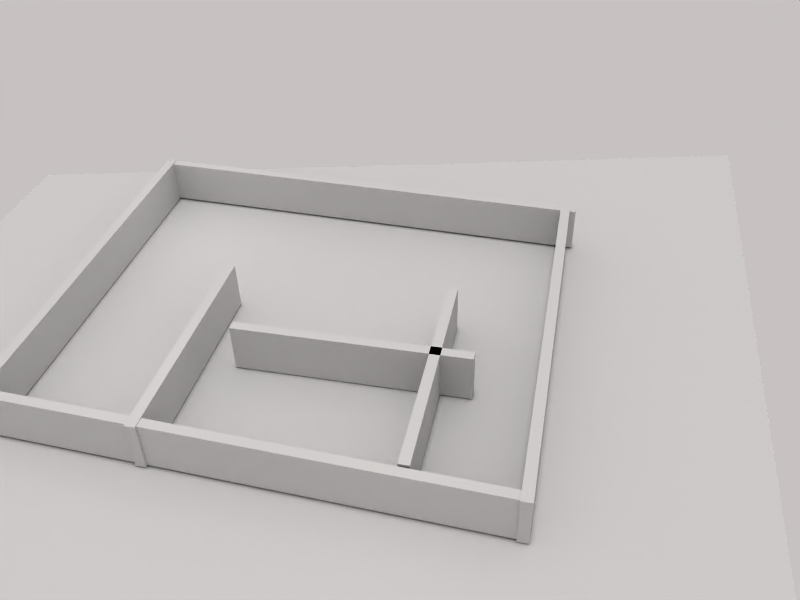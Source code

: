 # Source: new_world_5.blend  (saved by Blender 2.79.0; exported with 4.5.12 LTS)
import bpy
from mathutils import Matrix  # noqa: F401  (used for matrix-valued properties, if any)

bpy.ops.wm.read_factory_settings(use_empty=True)
scene = bpy.context.scene
scene.name = 'Scene'

# ---- collections
col_collection_1 = bpy.data.collections.new('Collection 1'); scene.collection.children.link(col_collection_1)
col_collection_2 = bpy.data.collections.new('Collection 2'); scene.collection.children.link(col_collection_2)

# ---- materials (node trees are filled in below, after node groups)
mat_interlocktilesmat_001 = bpy.data.materials.new('InterlockTilesMat.001')
mat_interlocktilesmat_001.alpha_threshold = 0.0
mat_interlocktilesmat_001.use_transparent_shadow = False
mat_interlocktilesmat_001.preview_render_type = 'HAIR'
mat_interlocktilesmat_001.roughness = 0.5
mat_interlocktilesmat_001.specular_intensity = 0.2
mat_interlocktilesmat_001.line_color = (0.0, 0.0, 0.0, 1.0)

# ---- material node trees

# ---- world
world_world = bpy.data.worlds.new('World'); scene.world = world_world
world_world.color = (0.78, 0.7592, 0.7592)
world_world.use_sun_shadow = False
world_world.sun_shadow_jitter_overblur = 0.0
world_world.cycles.sampling_method = 'NONE'
world_world.cycles.sample_map_resolution = 256

# ---- cameras
cam_camera = bpy.data.cameras.new('Camera')
cam_camera.clip_end = 100.0
cam_camera.lens = 35.0
cam_camera.sensor_width = 32.0
cam_camera.sensor_height = 18.0
cam_camera.display_size = 2.0
cam_camera.dof.focus_distance = 0.0
cam_camera.dof.aperture_fstop = 128.0
cam_camera.dof.aperture_blades = 6

# ---- lights
light_sun = bpy.data.lights.new('Sun', 'SUN')
light_sun.transmission_factor = 0.0
light_sun.angle = 0.1993
light_sun.energy = 0.53
light_sun.shadow_buffer_clip_start = 0.5
light_sun.shadow_soft_size = 0.1
light_sun.shadow_cascade_max_distance = 1000.0
light_hemi = bpy.data.lights.new('Hemi', 'SUN')
light_hemi.transmission_factor = 0.0
light_hemi.angle = 0.1993
light_hemi.energy = 0.17
light_hemi.shadow_buffer_clip_start = 0.5
light_hemi.shadow_soft_size = 0.1
light_hemi.shadow_cascade_max_distance = 1000.0
light_point_002 = bpy.data.lights.new('Point.002', 'POINT')
light_point_002.transmission_factor = 0.0
light_point_002.energy = 64.0
light_point_002.shadow_buffer_clip_start = 0.5
light_point_002.shadow_soft_size = 0.1
light_point_002.shadow_maximum_resolution = 0.006
light_point_002.use_absolute_resolution = True
light_point_001 = bpy.data.lights.new('Point.001', 'POINT')
light_point_001.transmission_factor = 0.0
light_point_001.energy = 100.0
light_point_001.shadow_buffer_clip_start = 0.5
light_point_001.shadow_soft_size = 0.1
light_point_001.shadow_maximum_resolution = 0.006
light_point_001.use_absolute_resolution = True
light_point = bpy.data.lights.new('Point', 'POINT')
light_point.transmission_factor = 0.0
light_point.energy = 100.0
light_point.shadow_buffer_clip_start = 0.5
light_point.shadow_soft_size = 0.1
light_point.shadow_maximum_resolution = 0.006
light_point.use_absolute_resolution = True
light_point_003 = bpy.data.lights.new('Point.003', 'POINT')
light_point_003.transmission_factor = 0.0
light_point_003.energy = 100.0
light_point_003.shadow_buffer_clip_start = 0.5
light_point_003.shadow_soft_size = 0.1
light_point_003.shadow_maximum_resolution = 0.006
light_point_003.use_absolute_resolution = True
light_lamp = bpy.data.lights.new('Lamp', 'POINT')
light_lamp.color = (1.0, 1.0, 0.7758)
light_lamp.transmission_factor = 0.0
light_lamp.use_shadow = False
light_lamp.energy = 100.0
light_lamp.shadow_buffer_clip_start = 0.5
light_lamp.shadow_soft_size = 1.0
light_lamp.shadow_maximum_resolution = 0.006
light_lamp.use_absolute_resolution = True
light_lamp.cycles.use_multiple_importance_sampling = False
light_spot = bpy.data.lights.new('Spot', 'POINT')
light_spot.color = (1.0, 0.9167, 0.8691)
light_spot.transmission_factor = 0.0
light_spot.cutoff_distance = 30.0
light_spot.use_shadow = False
light_spot.energy = 52.0
light_spot.shadow_buffer_clip_start = 1.001
light_spot.shadow_soft_size = 1.0
light_spot.shadow_maximum_resolution = 0.006
light_spot.use_absolute_resolution = True
light_spot.cycles.use_multiple_importance_sampling = False

# ---- meshes
me_cube_003 = bpy.data.meshes.new('Cube.003')
me_cube_003.from_pydata([(-1.0, -1.0, -1.0), (-1.0, -1.0, 1.0), (-1.0, 1.0, -1.0), (-1.0, 1.0, 1.0), (1.0, -1.0, -1.0), (1.0, -1.0, 1.0), (1.0, 1.0, -1.0), (1.0, 1.0, 1.0)], [], [(0, 1, 3, 2), (2, 3, 7, 6), (6, 7, 5, 4), (4, 5, 1, 0), (2, 6, 4, 0), (7, 3, 1, 5)])
me_cube_003.use_remesh_preserve_volume = False
me_cube_003.use_remesh_preserve_attributes = False
me_cube_003.use_mirror_vertex_groups = False
me_cube_003.update()
me_cube_005 = bpy.data.meshes.new('Cube.005')
me_cube_005.from_pydata([(-1.0, -1.0, -1.0), (-1.0, -1.0, 1.0), (-1.0, 1.0, -1.0), (-1.0, 1.0, 1.0), (1.0, -1.0, -1.0), (1.0, -1.0, 1.0), (1.0, 1.0, -1.0), (1.0, 1.0, 1.0)], [], [(0, 1, 3, 2), (2, 3, 7, 6), (6, 7, 5, 4), (4, 5, 1, 0), (2, 6, 4, 0), (7, 3, 1, 5)])
me_cube_005.use_remesh_preserve_volume = False
me_cube_005.use_remesh_preserve_attributes = False
me_cube_005.use_mirror_vertex_groups = False
me_cube_005.update()
me_cube_007 = bpy.data.meshes.new('Cube.007')
me_cube_007.from_pydata([(-1.0, -1.0, -1.0), (-1.0, -1.0, 1.0), (-1.0, 1.0, -1.0), (-1.0, 1.0, 1.0), (1.0, -1.0, -1.0), (1.0, -1.0, 1.0), (1.0, 1.0, -1.0), (1.0, 1.0, 1.0)], [], [(0, 1, 3, 2), (2, 3, 7, 6), (6, 7, 5, 4), (4, 5, 1, 0), (2, 6, 4, 0), (7, 3, 1, 5)])
me_cube_007.use_remesh_preserve_volume = False
me_cube_007.use_remesh_preserve_attributes = False
me_cube_007.use_mirror_vertex_groups = False
me_cube_007.update()
me_cube_016 = bpy.data.meshes.new('Cube.016')
me_cube_016.from_pydata([(-1.0, -1.0, -1.0), (-1.0, -1.0, 1.0), (-1.0, 1.0, -1.0), (-1.0, 1.0, 1.0), (1.0, -1.0, -1.0), (1.0, -1.0, 1.0), (1.0, 1.0, -1.0), (1.0, 1.0, 1.0)], [], [(0, 1, 3, 2), (2, 3, 7, 6), (6, 7, 5, 4), (4, 5, 1, 0), (2, 6, 4, 0), (7, 3, 1, 5)])
me_cube_016.use_remesh_preserve_volume = False
me_cube_016.use_remesh_preserve_attributes = False
me_cube_016.use_mirror_vertex_groups = False
me_cube_016.update()
me_cube_000 = bpy.data.meshes.new('Cube.000')
me_cube_000.from_pydata([(-1.0, -1.0, -1.0), (-1.0, -1.0, 1.0), (-1.0, 1.0, -1.0), (-1.0, 1.0, 1.0), (1.0, -1.0, -1.0), (1.0, -1.0, 1.0), (1.0, 1.0, -1.0), (1.0, 1.0, 1.0)], [], [(0, 1, 3, 2), (2, 3, 7, 6), (6, 7, 5, 4), (4, 5, 1, 0), (2, 6, 4, 0), (7, 3, 1, 5)])
me_cube_000.use_remesh_preserve_volume = False
me_cube_000.use_remesh_preserve_attributes = False
me_cube_000.use_mirror_vertex_groups = False
me_cube_000.update()
me_cube_008 = bpy.data.meshes.new('Cube.008')
me_cube_008.from_pydata([(-1.0, -1.0, -1.0), (-1.0, -1.0, 1.0), (-1.0, 1.0, -1.0), (-1.0, 1.0, 1.0), (1.0, -1.0, -1.0), (1.0, -1.0, 1.0), (1.0, 1.0, -1.0), (1.0, 1.0, 1.0)], [], [(0, 1, 3, 2), (2, 3, 7, 6), (6, 7, 5, 4), (4, 5, 1, 0), (2, 6, 4, 0), (7, 3, 1, 5)])
me_cube_008.use_remesh_preserve_volume = False
me_cube_008.use_remesh_preserve_attributes = False
me_cube_008.use_mirror_vertex_groups = False
me_cube_008.update()
me_cube_009 = bpy.data.meshes.new('Cube.009')
me_cube_009.from_pydata([(-1.0, -1.0, -1.0), (-1.0, -1.0, 1.0), (-1.0, 1.0, -1.0), (-1.0, 1.0, 1.0), (1.0, -1.0, -1.0), (1.0, -1.0, 1.0), (1.0, 1.0, -1.0), (1.0, 1.0, 1.0)], [], [(0, 1, 3, 2), (2, 3, 7, 6), (6, 7, 5, 4), (4, 5, 1, 0), (2, 6, 4, 0), (7, 3, 1, 5)])
me_cube_009.use_remesh_preserve_volume = False
me_cube_009.use_remesh_preserve_attributes = False
me_cube_009.use_mirror_vertex_groups = False
me_cube_009.update()
me_plane = bpy.data.meshes.new('Plane')
me_plane.from_pydata([(1.0, 1.0, 0.0), (1.0, -1.0, 0.0), (-1.0, -1.0, 0.0), (-1.0, 1.0, 0.0)], [], [(0, 3, 2, 1)])
me_plane.polygons.foreach_set('use_smooth', [True] * 1)
_uv = me_plane.uv_layers.new(name='UVTex')
_uv.uv.foreach_set('vector', [-1.68, -1.68, 2.68, -1.68, 2.68, 2.68, -1.68, 2.68])
me_plane.materials.append(mat_interlocktilesmat_001)
me_plane.use_remesh_preserve_volume = False
me_plane.use_remesh_preserve_attributes = False
me_plane.use_mirror_vertex_groups = False
me_plane.update()

# ---- objects
ob_sun = bpy.data.objects.new('Sun', light_sun)
ob_camera = bpy.data.objects.new('Camera', cam_camera)
ob_hemi = bpy.data.objects.new('Hemi', light_hemi)
ob_point_002 = bpy.data.objects.new('Point.002', light_point_002)
ob_point_001 = bpy.data.objects.new('Point.001', light_point_001)
ob_point = bpy.data.objects.new('Point', light_point)
ob_cube_003 = bpy.data.objects.new('Cube.003', me_cube_003)
ob_cube_005 = bpy.data.objects.new('Cube.005', me_cube_005)
ob_point_003 = bpy.data.objects.new('Point.003', light_point_003)
ob_cube_002 = bpy.data.objects.new('Cube.002', me_cube_007)
ob_cube_000 = bpy.data.objects.new('Cube.000', me_cube_016)
ob_cube_001 = bpy.data.objects.new('Cube.001', me_cube_000)
ob_cube_004 = bpy.data.objects.new('Cube.004', me_cube_008)
ob_cube_016 = bpy.data.objects.new('Cube.016', me_cube_009)
ob_lamp_001 = bpy.data.objects.new('Lamp.001', light_lamp)
ob_ground = bpy.data.objects.new('Ground', me_plane)
ob_lamp = bpy.data.objects.new('Lamp', light_spot)

# ---- transforms, parenting, visibility, modifiers, constraints
ob_sun.location = (167.1, -54.53, 183.2)
ob_sun.lineart.crease_threshold = 0.0
ob_camera.location = (55.38, 19.22, 50.37)
ob_camera.rotation_euler = (0.9055, 0.02248, 1.786)
ob_camera.scale = (1.0, 1.0, 1.0)
ob_camera.lineart.crease_threshold = 0.0
ob_hemi.location = (-9.245, 268.2, 208.5)
ob_hemi.lineart.crease_threshold = 0.0
ob_point_002.location = (4.198, 7.339, 18.12)
ob_point_002.lineart.crease_threshold = 0.0
ob_point_001.location = (19.11, -12.59, 17.43)
ob_point_001.lineart.crease_threshold = 0.0
ob_point.location = (-11.69, -16.96, 9.252)
ob_point.lineart.crease_threshold = 0.0
ob_cube_003.location = (16.87, -2.391, 3.0)
ob_cube_003.rotation_euler = (0.0, 0.0, 1.526)
ob_cube_003.scale = (-21.14, 0.4398, -2.047)
ob_cube_003.lock_rotation = (True, True, False)
ob_cube_003.lock_scale = (False, True, True)
ob_cube_003.lineart.crease_threshold = 0.0
ob_cube_005.location = (5.0, 3.067, 3.0)
ob_cube_005.rotation_euler = (0.0, 0.0, 1.571)
ob_cube_005.scale = (10.0, 0.4398, -2.131)
ob_cube_005.lock_rotation = (True, True, True)
ob_cube_005.lock_scale = (False, True, True)
ob_cube_005.lineart.crease_threshold = 0.0
ob_point_003.location = (10.24, -11.24, 13.85)
ob_point_003.lineart.crease_threshold = 0.0
ob_cube_002.location = (-18.62, -1.928, 3.0)
ob_cube_002.rotation_euler = (0.0, 0.0, 1.526)
ob_cube_002.scale = (-21.41, 0.4398, -2.047)
ob_cube_002.lock_rotation = (True, True, False)
ob_cube_002.lock_scale = (False, True, True)
ob_cube_002.lineart.crease_threshold = 0.0
ob_cube_000.location = (0.2876, 18.47, 3.0)
ob_cube_000.scale = (-18.09, 0.4398, -2.131)
ob_cube_000.lock_rotation = (True, True, True)
ob_cube_000.lock_scale = (False, True, True)
ob_cube_000.lineart.crease_threshold = 0.0
ob_cube_001.location = (-1.645, -23.1, 3.0)
ob_cube_001.scale = (-18.09, 0.4398, -2.131)
ob_cube_001.lock_rotation = (True, True, True)
ob_cube_001.lock_scale = (False, True, True)
ob_cube_001.lineart.crease_threshold = 0.0
ob_cube_004.location = (7.176, -10.0, 3.0)
ob_cube_004.scale = (10.0, 0.4398, -2.131)
ob_cube_004.lock_rotation = (True, True, True)
ob_cube_004.lock_scale = (False, True, True)
ob_cube_004.lineart.crease_threshold = 0.0
ob_cube_016.location = (6.826, 10.0, 3.0)
ob_cube_016.scale = (10.0, 0.4398, -2.131)
ob_cube_016.lock_rotation = (True, True, True)
ob_cube_016.lock_scale = (False, True, True)
ob_cube_016.lineart.crease_threshold = 0.0
ob_lamp_001.location = (21.69, 9.472, 13.24)
ob_lamp_001.lock_rotations_4d = False
ob_lamp_001.empty_display_type = 'ARROWS'
ob_lamp_001.lineart.crease_threshold = 0.0
ob_ground.location = (-1.0, -2.0, 0.7989)
ob_ground.scale = (43.27, 37.8, 2.0)
ob_ground.lock_rotations_4d = False
ob_ground.lock_scale = (False, False, True)
ob_ground.empty_display_type = 'ARROWS'
ob_ground.color = (0.0, 0.0, 0.0, 1.0)
ob_ground.lineart.crease_threshold = 0.0
ob_lamp.location = (-4.123, 13.89, 37.01)
ob_lamp.rotation_euler = (0.6503, 0.05522, 1.866)
ob_lamp.lock_rotations_4d = False
ob_lamp.empty_display_type = 'ARROWS'
ob_lamp.color = (0.0, 0.0, 0.0, 0.0)
ob_lamp.lineart.crease_threshold = 0.0

# ---- collection membership
col_collection_1.objects.link(ob_sun)
col_collection_1.objects.link(ob_camera)
col_collection_1.objects.link(ob_hemi)
col_collection_1.objects.link(ob_point_002)
col_collection_1.objects.link(ob_point_001)
col_collection_1.objects.link(ob_point)
col_collection_1.objects.link(ob_cube_003)
col_collection_1.objects.link(ob_cube_005)
col_collection_1.objects.link(ob_point_003)
col_collection_1.objects.link(ob_cube_002)
col_collection_1.objects.link(ob_cube_000)
col_collection_1.objects.link(ob_cube_001)
col_collection_1.objects.link(ob_cube_004)
col_collection_1.objects.link(ob_cube_016)
col_collection_2.objects.link(ob_lamp_001)
col_collection_2.objects.link(ob_ground)
col_collection_2.objects.link(ob_lamp)

# ---- scene / render settings (as saved in the file)
scene.camera = ob_camera
scene.frame_start = 1; scene.frame_end = 250; scene.frame_set(1)
scene.render.engine = 'BLENDER_EEVEE_NEXT'
scene.render.image_settings.color_mode = 'RGB'
scene.render.image_settings.compression = 90
scene.render.resolution_x = 800
scene.render.resolution_y = 600
scene.render.pixel_aspect_x = 100.0
scene.render.pixel_aspect_y = 100.0
scene.render.fps = 25
scene.render.dither_intensity = 0.0
scene.render.use_compositing = False
scene.render.use_sequencer = False
scene.render.bake_margin = 2
scene.render.bake_bias = 0.0
scene.render.use_stamp_time = False
scene.render.use_stamp_date = False
scene.render.use_stamp_frame = False
scene.render.use_stamp_camera = False
scene.render.use_stamp_scene = False
scene.render.use_stamp_filename = False
scene.render.use_stamp_render_time = False
scene.render.stamp_font_size = 0
scene.cycles.use_denoising = False
scene.cycles.samples = 10
scene.cycles.sampling_pattern = 'TABULATED_SOBOL'
scene.cycles.light_sampling_threshold = 0.0
scene.cycles.use_adaptive_sampling = False
scene.cycles.use_light_tree = False
scene.cycles.blur_glossy = 0.0
scene.cycles.volume_bounces = 1
scene.cycles.pixel_filter_type = 'GAUSSIAN'
scene.cycles.sample_clamp_indirect = 0.0
scene.view_settings.view_transform = 'Raw'
bpy.context.view_layer.update()

